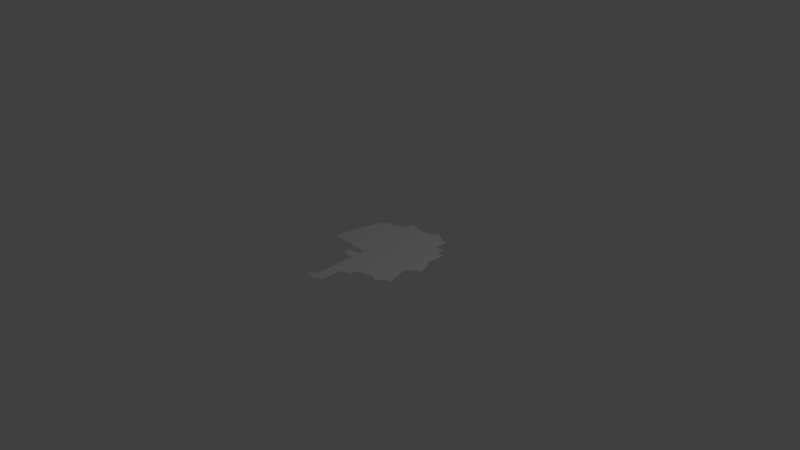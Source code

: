 # Source: story0.blend  (saved by Blender 2.73.0; exported with 4.5.12 LTS)
import bpy
from mathutils import Matrix  # noqa: F401  (used for matrix-valued properties, if any)

bpy.ops.wm.read_factory_settings(use_empty=True)
scene = bpy.context.scene
scene.name = 'Scene'

# ---- collections
col_collection_1 = bpy.data.collections.new('Collection 1'); scene.collection.children.link(col_collection_1)

# ---- materials (node trees are filled in below, after node groups)
mat_001 = bpy.data.materials.new('マテリアル.001')
mat_001.alpha_threshold = 0.0
mat_001.use_transparent_shadow = False
mat_001.roughness = 0.5

# ---- material node trees

# ---- world
world_world = bpy.data.worlds.new('World'); scene.world = world_world
world_world.color = (0.05088, 0.05088, 0.05088)
world_world.use_sun_shadow = False
world_world.sun_shadow_jitter_overblur = 0.0
world_world.cycles.sampling_method = 'MANUAL'
world_world.cycles.sample_map_resolution = 256

# ---- cameras
cam_camera = bpy.data.cameras.new('Camera')
cam_camera.clip_end = 100.0
cam_camera.lens = 35.0
cam_camera.sensor_width = 32.0
cam_camera.sensor_height = 18.0
cam_camera.ortho_scale = 7.314
cam_camera.dof.focus_distance = 0.0
cam_camera.dof.aperture_fstop = 128.0

# ---- lights
light_lamp = bpy.data.lights.new('Lamp', 'POINT')
light_lamp.transmission_factor = 0.0
light_lamp.cutoff_distance = 30.0
light_lamp.energy = 100.0
light_lamp.shadow_buffer_clip_start = 1.001
light_lamp.shadow_soft_size = 0.1
light_lamp.shadow_maximum_resolution = 0.006
light_lamp.use_absolute_resolution = True
light_lamp.cycles.use_multiple_importance_sampling = False

# ---- meshes
me_001 = bpy.data.meshes.new('平面.001')
me_001.from_pydata([(-0.2171, -0.8891, 0.0), (-0.1987, -0.9239, 0.0), (-0.2529, 0.837, 0.0), (0.3351, 0.9237, 0.0), (-0.1843, -0.9261, 0.0), (-0.1385, -0.9018, 0.0), (-0.1048, -0.9428, 0.0), (0.04664, -0.8684, 0.0), (0.03947, -0.5878, 0.0), (0.1702, -0.4609, 0.0), (0.4498, -0.3768, 0.0), (0.1805, -0.5446, 0.0), (0.6373, -0.3302, 0.0), (0.6715, -0.33, 0.0), (0.5854, -0.3782, 0.0), (0.5847, -0.01369, 0.0), (0.5764, -0.3486, 0.0), (0.642, -0.3411, 0.0), (0.4686, -0.4331, 0.0), (0.6481, 0.3277, 0.0), (0.5538, 0.6135, 0.0), (0.7578, 0.1045, 0.0), (0.5524, 0.7047, 0.0), (0.6974, 0.2966, 0.0), (0.6545, 0.6095, 0.0), (0.6783, 0.08118, 0.0), (0.4457, 0.8834, 0.0), (0.3741, 0.8917, 0.0), (0.439, 0.7131, 0.0), (0.1961, 0.9872, 0.0), (0.13, 0.9432, 0.0), (0.05534, 0.9052, 0.0), (-0.2181, 0.9528, 0.0), (-0.2546, 0.9339, 0.0), (-0.09282, 0.904, 0.0), (-0.469, 0.7256, 0.0), (-0.5029, 0.7609, 0.0), (-0.3588, 0.7999, 0.0), (-0.7584, 0.04709, 0.0), (-0.7354, 0.04055, 0.0), (-0.615, 0.6759, 0.0), (-0.7226, -0.01251, 0.0), (-0.7004, -0.02261, 0.0), (-0.7419, 0.01673, 0.0), (-0.3217, -0.04154, 0.0), (-0.1476, -0.0404, 0.0), (-0.3532, -0.02123, 0.0), (-0.3239, -0.1299, 0.0), (-0.3147, -0.2497, 0.0), (-0.1431, -0.1305, 0.0), (-0.1102, -0.8276, 0.0), (-0.1375, -0.2496, 0.0)], [], [(0, 1, 4, 5, 6, 7, 8, 11, 9, 10, 18, 14, 16, 12, 17, 13, 15, 25, 21, 23, 19, 24, 20, 22, 28, 26, 27, 3, 29, 30, 31, 34, 32, 33, 2, 37, 35, 36, 40, 38, 39, 43, 41, 42, 46, 44, 45, 49, 47, 48, 51, 50)])
_uv = me_001.uv_layers.new(name='UVマップ')
_uv.uv.foreach_set('vector', [0.3916, 0.05536, 0.4008, 0.03856, 0.408, 0.03704, 0.4306, 0.04936, 0.4476, 0.02836, 0.5231, 0.06606, 0.5198, 0.2073, 0.5899, 0.2279, 0.5849, 0.2697, 0.7252, 0.3117, 0.7342, 0.2833, 0.7927, 0.3114, 0.7882, 0.3261, 0.8191, 0.3353, 0.8207, 0.3301, 0.8359, 0.3352, 0.7914, 0.4927, 0.839, 0.5404, 0.8784, 0.5522, 0.8488, 0.6483, 0.8241, 0.6639, 0.8268, 0.8048, 0.7762, 0.8065, 0.776, 0.8523, 0.7188, 0.8565, 0.7225, 0.9412, 0.6864, 0.9455, 0.6666, 0.9625, 0.5985, 0.9932, 0.5639, 0.9709, 0.5297, 0.9521, 0.4535, 0.9515, 0.3905, 0.9757, 0.3728, 0.9665, 0.3737, 0.9182, 0.3263, 0.9023, 0.2651, 0.8627, 0.2487, 0.8808, 0.1929, 0.8377, 0.1208, 0.523, 0.1318, 0.5204, 0.1296, 0.5082, 0.1381, 0.4945, 0.1502, 0.489, 0.3236, 0.4894, 0.3396, 0.4795, 0.4265, 0.4799, 0.4285, 0.4349, 0.338, 0.4349, 0.3426, 0.3754, 0.4315, 0.3755, 0.4451, 0.08564])
me_001.materials.append(mat_001)
me_001.use_remesh_preserve_volume = False
me_001.use_remesh_preserve_attributes = False
me_001.use_mirror_vertex_groups = False
me_001.update()

# ---- objects
ob_001 = bpy.data.objects.new('平面.001', me_001)
ob_lamp = bpy.data.objects.new('Lamp', light_lamp)
ob_camera = bpy.data.objects.new('Camera', cam_camera)

# ---- transforms, parenting, visibility, modifiers, constraints
ob_001.location = (0.0, 0.0, 0.0)
ob_001.lineart.crease_threshold = 0.0
ob_lamp.location = (4.076, 1.005, 5.904)
ob_lamp.rotation_euler = (0.6503, 0.05522, 1.866)
ob_lamp.lock_rotations_4d = False
ob_lamp.empty_display_type = 'ARROWS'
ob_lamp.color = (0.0, 0.0, 0.0, 0.0)
ob_lamp.lineart.crease_threshold = 0.0
ob_camera.location = (7.481, -6.508, 5.344)
ob_camera.rotation_euler = (1.109, 0.01082, 0.8149)
ob_camera.lock_rotations_4d = False
ob_camera.empty_display_type = 'ARROWS'
ob_camera.color = (0.0, 0.0, 0.0, 0.0)
ob_camera.display_type = 'WIRE'
ob_camera.lineart.crease_threshold = 0.0

# ---- collection membership
col_collection_1.objects.link(ob_001)
col_collection_1.objects.link(ob_lamp)
col_collection_1.objects.link(ob_camera)

# ---- scene / render settings (as saved in the file)
scene.camera = ob_camera
scene.frame_start = 1; scene.frame_end = 250; scene.frame_set(1)
scene.render.engine = 'BLENDER_EEVEE_NEXT'
scene.render.resolution_percentage = 50
scene.render.dither_intensity = 0.0
scene.cycles.use_denoising = False
scene.cycles.samples = 10
scene.cycles.sampling_pattern = 'TABULATED_SOBOL'
scene.cycles.light_sampling_threshold = 0.0
scene.cycles.use_adaptive_sampling = False
scene.cycles.use_light_tree = False
scene.cycles.blur_glossy = 0.0
scene.cycles.pixel_filter_type = 'GAUSSIAN'
scene.cycles.sample_clamp_indirect = 0.0
scene.view_settings.view_transform = 'Standard'
bpy.context.view_layer.update()
